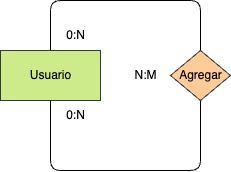

The diagram above was exported from draw.io. Its source (the exported page's mxGraphModel, read from the mxfile embedded in the PNG):
<mxGraphModel dx="1042" dy="717" grid="1" gridSize="10" guides="1" tooltips="1" connect="1" arrows="1" fold="1" page="1" pageScale="1" pageWidth="827" pageHeight="1169" math="0" shadow="0">
  <root>
    <mxCell id="0" />
    <mxCell id="1" parent="0" />
    <mxCell id="2" value="&lt;font&gt;Usuario&lt;/font&gt;" style="html=1;dashed=0;whitespace=wrap;fillColor=#cdeb8b;strokeColor=#36393d;fontColor=#000000;" parent="1" vertex="1">
      <mxGeometry x="160" y="210" width="100" height="50" as="geometry" />
    </mxCell>
    <mxCell id="8" style="edgeStyle=orthogonalEdgeStyle;html=1;fontColor=#000000;endArrow=none;endFill=0;exitX=0.5;exitY=0;exitDx=0;exitDy=0;entryX=0.5;entryY=0;entryDx=0;entryDy=0;" parent="1" source="6" target="2" edge="1">
      <mxGeometry relative="1" as="geometry">
        <mxPoint x="210" y="170" as="targetPoint" />
        <Array as="points">
          <mxPoint x="360" y="160" />
          <mxPoint x="210" y="160" />
        </Array>
      </mxGeometry>
    </mxCell>
    <mxCell id="15" style="edgeStyle=orthogonalEdgeStyle;html=1;entryX=0.5;entryY=1;entryDx=0;entryDy=0;exitX=0.5;exitY=1;exitDx=0;exitDy=0;endArrow=none;endFill=0;fontColor=#000000;" parent="1" source="6" target="2" edge="1">
      <mxGeometry relative="1" as="geometry">
        <Array as="points">
          <mxPoint x="360" y="330" />
          <mxPoint x="210" y="330" />
        </Array>
      </mxGeometry>
    </mxCell>
    <mxCell id="6" value="Agregar" style="shape=rhombus;html=1;dashed=0;whitespace=wrap;perimeter=rhombusPerimeter;fillColor=#ffcc99;strokeColor=#36393d;fontColor=#000000;" parent="1" vertex="1">
      <mxGeometry x="330" y="210" width="60" height="50" as="geometry" />
    </mxCell>
    <mxCell id="9" value="N:M" style="text;html=1;align=center;verticalAlign=middle;resizable=0;points=[];autosize=1;strokeColor=none;fillColor=none;fontColor=#000000;" parent="1" vertex="1">
      <mxGeometry x="280" y="220" width="50" height="30" as="geometry" />
    </mxCell>
    <mxCell id="10" value="0:N" style="text;html=1;align=center;verticalAlign=middle;resizable=0;points=[];autosize=1;strokeColor=none;fillColor=none;fontColor=#000000;" parent="1" vertex="1">
      <mxGeometry x="215" y="260" width="40" height="30" as="geometry" />
    </mxCell>
    <mxCell id="11" value="0:N" style="text;html=1;align=center;verticalAlign=middle;resizable=0;points=[];autosize=1;strokeColor=none;fillColor=none;fontColor=#000000;" parent="1" vertex="1">
      <mxGeometry x="215" y="180" width="40" height="30" as="geometry" />
    </mxCell>
  </root>
</mxGraphModel>